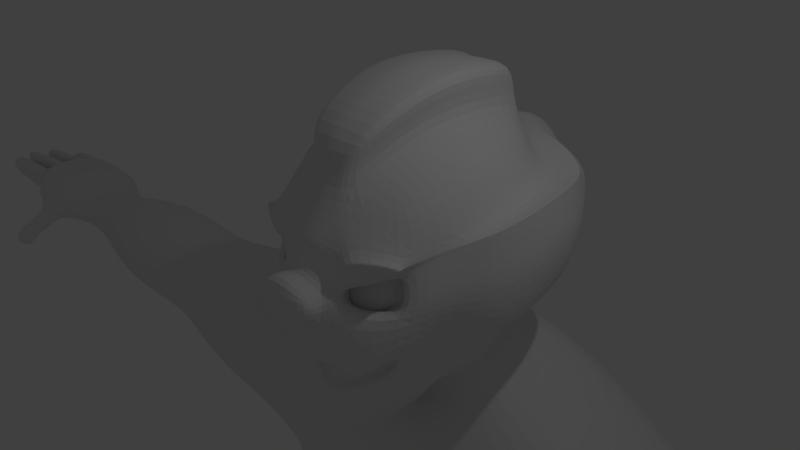# Source: enemy_almostfinal.blend  (saved by Blender 2.78.0; exported with 4.5.12 LTS)
import bpy
from mathutils import Matrix  # noqa: F401  (used for matrix-valued properties, if any)

bpy.ops.wm.read_factory_settings(use_empty=True)
scene = bpy.context.scene
scene.name = 'Scene'

# ---- collections
col_collection_1 = bpy.data.collections.new('Collection 1'); scene.collection.children.link(col_collection_1)

# ---- materials (node trees are filled in below, after node groups)
mat_material = bpy.data.materials.new('Material')
mat_material.alpha_threshold = 0.0
mat_material.use_transparent_shadow = False
mat_material.roughness = 0.5
mat_material.line_color = (0.0, 0.0, 0.0, 1.0)

# ---- material node trees

# ---- world
world_world = bpy.data.worlds.new('World'); scene.world = world_world
world_world.color = (0.05088, 0.05088, 0.05088)
world_world.use_sun_shadow = False
world_world.sun_shadow_jitter_overblur = 0.0
world_world.cycles.sampling_method = 'MANUAL'

# ---- cameras
cam_camera = bpy.data.cameras.new('Camera')
cam_camera.clip_end = 100.0
cam_camera.lens = 35.0
cam_camera.sensor_width = 32.0
cam_camera.sensor_height = 18.0
cam_camera.ortho_scale = 7.314
cam_camera.dof.focus_distance = 0.0
cam_camera.dof.aperture_fstop = 128.0

# ---- lights
light_lamp = bpy.data.lights.new('Lamp', 'POINT')
light_lamp.transmission_factor = 0.0
light_lamp.cutoff_distance = 30.0
light_lamp.energy = 100.0
light_lamp.shadow_buffer_clip_start = 1.001
light_lamp.shadow_soft_size = 0.1
light_lamp.shadow_maximum_resolution = 0.006
light_lamp.use_absolute_resolution = True

# ---- meshes
me_cube = bpy.data.meshes.new('Cube')
me_cube.from_pydata([(1.0, 1.807, -0.6233), (0.9944, -0.5023, -1.094), (1.0, 1.808, 1.386), (1.0, -0.3897, 1.077), (1.131, 1.264, -0.922), (1.225, 0.681, -1.262), (1.169, 0.07609, -1.511), (0.5681, 2.26, -0.8325), (0.0, 2.159, -0.8539), (1.167, 1.996, -0.0764), (1.167, 1.932, 0.8811), (0.5284, -0.8066, -1.491), (0.0, -0.8968, -1.611), (1.167, -0.6053, -0.7632), (1.225, -0.651, -0.201), (1.167, -0.5748, 0.4988), (1.167, 1.298, 1.501), (1.225, 0.7187, 1.475), (1.167, 0.1358, 1.329), (0.3928, 2.356, 1.642), (0.0, 2.212, 1.648), (0.2339, -0.5841, 1.203), (0.0, -0.6593, 1.233), (0.6254, 2.295, 0.9608), (0.0, 2.359, 1.006), (0.6251, 2.293, -0.1722), (0.0, 2.395, -0.2279), (0.7375, -1.023, -1.415), (0.0, -1.163, -1.629), (0.6628, -1.066, 0.143), (0.0, -1.316, -0.6264), (0.6247, -0.9018, 0.5676), (0.0, -1.019, 0.5859), (1.463, 1.423, -0.2308), (1.566, 0.722, -0.4798), (1.463, 0.007308, -0.3806), (1.6, -0.02439, 0.04053), (1.463, 1.425, 0.8257), (1.566, 0.7331, 0.7834), (1.463, 0.03369, 0.6511), (0.49, 1.37, 1.753), (0.4531, 0.6843, 1.764), (0.3689, 0.002089, 1.573), (0.0, -1.023, 0.5627), (0.6256, -0.9055, -0.08248), (1.168, -0.5765, 0.3045), (0.6628, 0.6125, -1.884), (0.0, 0.4711, -2.638), (0.6247, -0.1434, -2.163), (0.0, -0.4309, -3.164), (3.037, 3.84, -3.479), (3.395, 2.178, -3.479), (3.518, 1.279, -3.479), (1.122, 4.436, -3.479), (0.0, 4.583, -3.479), (1.418, 0.4275, -3.479), (0.0, 0.3515, -3.479), (0.0, 0.8622, -2.299), (0.0, 0.8924, -2.529), (0.0, 0.7196, -2.768), (0.5243, 0.8965, -2.145), (0.6405, 0.9349, -2.384), (0.7567, 0.7515, -2.623), (1.333, 2.185, -2.041), (1.128, 1.924, -1.802), (0.9232, 1.663, -1.563), (0.9687, 0.9747, -1.762), (1.183, 1.036, -2.001), (1.398, 1.097, -2.24), (0.0, 3.211, -1.991), (0.0, 2.783, -1.752), (0.0, 2.029, -1.458), (0.3563, 2.215, -1.483), (0.4347, 2.405, -1.761), (0.599, 3.11, -1.954), (0.6697, 2.092, -1.395), (0.9229, 2.409, -1.714), (1.142, 2.816, -1.847), (3.037, 3.689, -6.461), (3.395, 2.027, -6.461), (3.518, 1.129, -6.461), (1.122, 4.436, -6.461), (0.0, 4.583, -6.461), (2.459, 2.027, -13.05), (0.2431, 2.324, -16.21), (1.418, 0.2474, -6.461), (0.0, 0.1714, -6.461), (2.139, 3.176, -9.467), (2.459, 2.027, -9.467), (2.582, 0.7032, -9.467), (1.122, 3.821, -9.467), (0.0, 3.968, -9.467), (1.418, 0.2474, -9.467), (0.0, 0.1714, -9.467), (2.629, 0.4531, -13.05), (1.631, 3.498, -13.05), (0.0, 3.968, -13.05), (0.2371, 3.444, -14.85), (0.0, 0.1714, -13.05), (0.2371, 3.444, -14.85), (0.0, 3.56, -14.85), (0.2431, 2.324, -16.21), (0.0, 2.429, -16.21), (0.2108, 0.6312, -14.87), (0.0, 0.5714, -14.87), (2.497, 2.015, -13.05), (0.0, 0.3681, -13.95), (0.8245, 0.4361, -13.95), (0.6871, 3.636, -13.93), (0.0, 3.767, -13.93), (2.327, 3.391, -13.69), (2.684, 2.015, -13.69), (2.807, 0.4275, -13.69), (0.2108, 0.6312, -14.87), (0.8245, 0.4361, -13.95), (0.6871, 3.636, -13.93), (2.327, 3.391, -13.69), (2.684, 2.015, -13.69), (2.807, 0.4275, -13.69), (0.2431, 2.324, -16.21), (0.2371, 3.444, -14.85), (0.2108, 0.6312, -14.87), (0.8245, 0.4361, -13.95), (0.6871, 3.636, -13.93), (2.327, 3.391, -13.69), (2.684, 2.015, -13.69), (2.807, 0.4275, -13.69), (0.6854, 2.397, -16.68), (0.8378, 3.662, -15.84), (0.8714, 0.8572, -15.85), (1.79, 0.311, -14.85), (1.579, 4.028, -14.83), (2.952, 3.542, -14.39), (3.591, 2.113, -14.3), (3.31, 0.6405, -14.39), (1.413, 2.405, -19.16), (1.565, 3.671, -18.32), (1.599, 0.8657, -18.34), (2.517, 0.3195, -17.33), (2.306, 4.037, -17.32), (3.679, 3.551, -16.87), (4.318, 2.121, -16.79), (4.037, 0.649, -16.87), (1.413, 2.405, -19.16), (1.565, 3.671, -18.32), (1.599, 0.8657, -18.34), (2.517, 0.3195, -17.33), (2.306, 4.037, -17.32), (3.679, 3.551, -16.87), (4.318, 2.121, -16.79), (4.037, 0.649, -16.87), (1.413, 2.67, -20.49), (1.565, 3.627, -20.49), (1.599, 1.505, -20.49), (2.517, 1.092, -20.49), (2.306, 3.903, -20.49), (3.679, 3.536, -20.49), (4.318, 2.455, -20.49), (4.037, 1.341, -20.49), (1.584, 2.665, -22.15), (1.711, 3.505, -22.15), (1.738, 1.647, -22.21), (2.504, 1.284, -22.21), (2.329, 3.747, -22.15), (3.472, 3.425, -22.15), (4.005, 2.477, -22.15), (3.771, 1.5, -22.15), (1.584, 3.517, -23.81), (1.711, 4.357, -23.81), (1.738, 2.499, -23.87), (2.504, 2.136, -23.87), (2.329, 4.6, -23.81), (3.472, 4.277, -23.81), (4.005, 3.329, -23.81), (3.771, 2.352, -23.81), (0.8852, 4.345, -25.11), (1.096, 5.623, -25.11), (1.143, 2.789, -25.11), (2.415, 2.238, -25.11), (2.123, 4.479, -25.11), (4.024, 5.502, -25.11), (3.256, 4.058, -25.11), (4.52, 2.57, -25.11), (1.361, 4.285, -27.53), (1.515, 5.193, -27.53), (1.549, 3.181, -27.53), (2.476, 2.789, -27.53), (2.263, 5.455, -27.53), (3.648, 5.107, -27.53), (4.294, 4.082, -27.53), (4.01, 3.026, -27.53), (1.841, 4.285, -29.9), (1.937, 5.193, -29.9), (1.958, 3.181, -29.9), (2.537, 2.789, -29.9), (2.404, 5.455, -29.9), (3.269, 5.107, -29.9), (3.672, 4.082, -29.9), (3.495, 3.026, -29.9), (1.841, 4.285, -31.63), (1.937, 5.193, -31.63), (1.958, 3.181, -31.8), (2.537, 2.789, -31.95), (2.404, 5.455, -31.63), (3.269, 5.107, -31.63), (3.672, 4.082, -31.63), (3.495, 3.026, -31.86), (1.841, 4.285, -32.19), (1.937, 5.193, -32.19), (1.993, 3.001, -32.51), (2.537, 2.999, -32.51), (2.404, 5.455, -32.19), (3.269, 5.107, -32.19), (3.672, 4.082, -32.19), (3.495, 2.999, -32.51), (1.841, 4.285, -32.74), (1.937, 5.193, -32.74), (1.847, 3.017, -32.95), (3.543, 1.365, -32.77), (2.404, 5.455, -32.74), (3.269, 5.107, -32.74), (3.672, 4.082, -32.74), (3.927, 2.999, -32.94), (1.841, 4.285, -33.33), (1.937, 5.193, -33.33), (1.847, 3.017, -33.38), (2.537, 1.365, -32.77), (2.404, 5.455, -33.33), (3.269, 5.107, -33.33), (3.672, 4.082, -33.33), (3.927, 2.999, -33.38), (1.841, 4.285, -33.68), (1.937, 5.193, -33.68), (1.847, 3.017, -33.68), (2.456, 2.999, -33.68), (2.404, 5.455, -33.68), (3.269, 5.107, -33.68), (3.672, 4.082, -33.68), (3.927, 2.999, -33.68), (2.537, 2.185, -32.77), (3.495, 2.185, -32.77), (2.032, 2.18, -32.77), (3.495, 0.1478, -32.32), (3.927, 2.185, -33.12), (1.935, 2.16, -33.13), (2.537, 0.1478, -32.32), (3.927, 2.185, -33.47), (1.935, 2.16, -33.47), (2.456, 2.185, -33.72), (3.927, 2.185, -33.7), (1.935, 2.16, -33.71), (1.958, 1.365, -32.77), (4.098, 1.365, -33.12), (1.568, 1.365, -33.13), (4.098, 1.365, -33.47), (1.568, 1.365, -33.47), (2.456, 1.365, -33.72), (4.098, 1.365, -33.7), (1.568, 1.365, -33.71), (1.958, 0.1478, -32.32), (2.456, -1.053, -32.74), (3.927, 0.1478, -32.81), (1.568, 0.1478, -32.81), (2.456, -1.053, -33.33), (3.927, 0.1478, -33.33), (1.568, 0.1478, -33.34), (2.456, -1.053, -33.68), (3.927, 0.1478, -33.68), (1.568, 0.1478, -33.68), (3.518, 1.204, -4.966), (0.0, 4.583, -4.966), (1.122, 4.436, -4.966), (0.0, 0.2617, -4.966), (1.418, 0.3377, -4.966), (4.332, 3.88, -3.793), (3.037, 3.765, -4.966), (3.037, 3.84, -3.479), (3.395, 2.178, -3.479), (3.518, 1.279, -3.479), (3.518, 1.204, -4.966), (3.518, 1.129, -6.461), (3.037, 3.689, -6.461), (3.395, 2.027, -6.461), (3.037, 3.765, -4.966), (4.543, 2.704, -3.28), (4.748, 1.514, -3.766), (4.826, 1.008, -4.964), (4.732, 1.483, -6.175), (4.316, 3.849, -6.202), (4.521, 2.66, -6.687), (4.238, 4.355, -5.003), (6.416, 3.88, -3.793), (6.628, 2.704, -3.28), (6.832, 1.514, -3.766), (6.911, 1.008, -4.964), (6.817, 1.483, -6.175), (6.401, 3.849, -6.202), (6.605, 2.66, -6.687), (6.322, 4.355, -5.003), (8.231, 3.426, -4.266), (8.443, 2.684, -3.957), (8.647, 1.934, -4.249), (8.726, 1.615, -4.972), (8.632, 1.914, -5.702), (8.216, 3.406, -5.718), (8.42, 2.656, -6.011), (8.137, 3.725, -4.995), (10.77, 3.695, -4.0), (10.98, 2.696, -3.576), (11.19, 1.685, -3.977), (11.27, 1.256, -4.968), (11.17, 1.659, -5.968), (10.76, 3.668, -5.991), (10.96, 2.658, -6.392), (10.68, 4.098, -5.0), (13.06, 3.006, -4.642), (13.28, 2.665, -4.495), (13.48, 2.321, -4.634), (13.56, 2.174, -4.978), (13.46, 2.312, -5.325), (13.05, 2.997, -5.333), (13.25, 2.653, -5.472), (12.97, 3.144, -4.989), (14.5, 3.59, -4.368), (14.71, 2.691, -4.103), (14.91, 1.782, -4.354), (15.0, 1.394, -4.983), (14.91, 1.744, -5.368), (14.48, 3.566, -5.329), (14.69, 2.657, -5.579), (15.56, 3.681, -4.368), (14.4, 3.953, -4.933), (15.02, 3.613, -4.368), (15.23, 2.692, -4.103), (15.43, 1.761, -4.354), (15.5, 1.365, -4.982), (15.41, 1.724, -5.289), (15.0, 3.588, -5.079), (15.2, 2.658, -5.33), (15.8, 3.682, -4.368), (14.92, 3.984, -4.828), (15.77, 2.695, -4.103), (15.97, 1.698, -4.354), (16.04, 1.549, -4.974), (15.96, 1.671, -5.246), (15.55, 3.655, -4.942), (15.75, 2.658, -5.19), (15.04, 1.204, -5.175), (15.46, 3.774, -4.926), (16.01, 2.695, -4.155), (16.21, 1.855, -4.354), (16.28, 1.686, -4.974), (16.2, 1.66, -5.072), (15.81, 3.425, -5.03), (15.99, 2.658, -5.268), (15.37, 3.18, -4.243), (15.83, 3.676, -4.976), (14.97, 1.474, -5.521), (15.42, 1.182, -5.175), (15.35, 1.458, -5.49), (15.03, 0.7705, -5.368), (14.96, 1.04, -5.712), (15.41, 0.7484, -5.368), (15.34, 1.025, -5.71), (15.03, 0.7705, -5.368), (14.96, 1.04, -5.712), (15.41, 0.7484, -5.368), (15.34, 1.025, -5.71), (15.02, 0.715, -5.411), (14.95, 0.9849, -5.755), (15.41, 0.6929, -5.411), (15.34, 0.9691, -5.755), (15.01, 0.4016, -5.657), (14.94, 0.6714, -6.001), (15.4, 0.3795, -5.657), (15.33, 0.6557, -6.001), (15.8, 3.682, -4.368), (16.01, 2.695, -4.155), (16.21, 1.855, -4.354), (16.28, 1.686, -4.974), (16.2, 1.66, -5.068), (15.82, 3.413, -5.028), (15.99, 2.658, -5.265), (15.98, 2.19, -4.229), (15.83, 3.676, -4.976), (15.77, 3.198, -4.238), (15.9, 3.207, -4.3), (15.57, 2.694, -4.103), (15.66, 3.193, -4.237), (15.9, 3.207, -4.3), (15.87, 2.193, -4.229), (16.11, 2.2, -4.227), (16.11, 2.2, -4.227), (15.58, 2.202, -4.227), (15.31, 2.194, -5.196), (15.02, 2.657, -5.373), (16.09, 2.159, -5.149), (15.1, 3.129, -5.203), (15.88, 3.164, -5.155), (15.86, 2.171, -5.064), (15.65, 3.151, -5.066), (16.1, 2.158, -5.146), (15.89, 3.163, -5.153), (15.06, 2.198, -5.264), (15.37, 3.137, -5.295), (15.6, 2.188, -5.284), (14.84, 3.122, -5.285), (15.76, 3.157, -5.143), (15.96, 2.162, -5.132), (15.82, 3.413, -5.028), (15.89, 3.163, -5.153), (15.99, 2.658, -5.265), (16.1, 2.158, -5.146), (16.2, 1.66, -5.068), (15.89, 3.178, -5.192), (15.99, 2.67, -5.241), (16.1, 2.172, -5.184), (16.2, 1.669, -5.086), (15.79, 3.664, -5.125), (16.3, 2.219, -4.381), (16.38, 1.771, -4.449), (16.29, 2.205, -5.093), (16.37, 1.756, -5.102), (16.99, 2.195, -4.35), (17.09, 1.771, -4.449), (16.98, 2.172, -5.14), (17.08, 1.756, -5.102), (17.18, 2.195, -4.433), (17.28, 1.771, -4.512), (17.16, 2.172, -5.063), (17.27, 1.756, -5.033), (17.84, 2.195, -4.455), (17.94, 1.771, -4.528), (17.83, 2.172, -5.041), (17.93, 1.756, -5.015), (17.95, 2.195, -4.499), (18.06, 1.771, -4.562), (17.94, 2.172, -5.001), (18.05, 1.756, -4.978), (18.38, 2.124, -4.584), (18.49, 1.836, -4.626), (18.37, 2.108, -4.924), (18.48, 1.826, -4.907), (16.01, 2.695, -4.155), (16.11, 2.2, -4.227), (15.99, 2.67, -5.241), (16.1, 2.172, -5.184), (16.17, 2.627, -4.236), (16.32, 2.265, -4.333), (16.16, 2.605, -5.162), (16.32, 2.241, -5.132), (16.89, 2.627, -4.236), (17.04, 2.265, -4.333), (16.88, 2.605, -5.173), (17.03, 2.241, -5.133), (17.08, 2.627, -4.336), (17.23, 2.265, -4.413), (17.07, 2.605, -5.079), (17.23, 2.241, -5.047), (17.65, 2.627, -4.403), (17.81, 2.265, -4.466), (17.65, 2.605, -5.016), (17.8, 2.241, -4.99), (17.82, 2.627, -4.441), (17.97, 2.265, -4.497), (17.81, 2.605, -4.98), (17.97, 2.241, -4.957), (18.54, 2.544, -4.525), (18.67, 2.338, -4.564), (18.53, 2.531, -4.901), (18.67, 2.324, -4.885), (16.08, 3.2, -4.253), (16.23, 2.704, -4.103), (16.07, 3.169, -5.235), (16.22, 2.677, -5.292), (16.59, 3.143, -4.343), (16.71, 2.754, -4.237), (16.58, 3.119, -5.142), (16.7, 2.733, -5.175), (16.74, 3.143, -4.418), (16.86, 2.754, -4.332), (16.73, 3.119, -5.061), (16.85, 2.733, -5.087), (17.43, 3.143, -4.418), (17.55, 2.754, -4.332), (17.42, 3.119, -5.061), (17.54, 2.733, -5.087), (17.58, 3.143, -4.472), (17.71, 2.754, -4.401), (17.58, 3.119, -5.001), (17.7, 2.733, -5.023), (17.58, 3.143, -4.472), (17.71, 2.754, -4.401), (17.58, 3.119, -5.001), (17.7, 2.733, -5.023), (18.17, 3.086, -4.544), (18.3, 2.759, -4.493), (18.16, 3.066, -4.922), (18.29, 2.741, -4.938), (15.89, 3.682, -4.448), (16.06, 3.219, -4.345), (16.05, 3.188, -5.151), (15.88, 3.663, -5.091), (16.33, 3.682, -4.505), (16.5, 3.219, -4.421), (16.49, 3.188, -5.09), (16.32, 3.663, -5.061), (16.46, 3.682, -4.505), (16.63, 3.219, -4.421), (16.63, 3.188, -5.09), (16.45, 3.663, -5.061), (16.92, 3.682, -4.505), (17.09, 3.219, -4.421), (17.08, 3.188, -5.09), (16.91, 3.663, -5.061), (17.04, 3.682, -4.541), (17.22, 3.219, -4.467), (17.21, 3.188, -5.047), (17.04, 3.663, -5.022), (17.04, 3.682, -4.541), (17.22, 3.219, -4.467), (17.21, 3.188, -5.047), (17.04, 3.663, -5.022), (17.4, 3.63, -4.612), (17.57, 3.267, -4.561), (17.57, 3.243, -4.961), (17.39, 3.614, -4.943), (1.0, 1.807, -0.6233), (1.131, 1.264, -0.922), (1.225, 0.681, -1.262), (0.5681, 2.26, -0.8325), (0.0, 2.159, -0.8539), (0.6628, 0.6125, -1.884), (0.0, 0.4711, -2.638), (0.9232, 1.663, -1.563), (0.0, 2.029, -1.458), (0.0, 0.8622, -2.299), (0.5243, 0.8965, -2.145), (0.9687, 0.9747, -1.762), (0.3563, 2.215, -1.483), (0.6697, 2.092, -1.395), (1.0, 1.807, -0.6233), (1.131, 1.264, -0.922), (1.225, 0.681, -1.262), (0.5681, 2.26, -0.8325), (0.0, 2.159, -0.8539), (0.6628, 0.6125, -1.884), (0.0, 0.4711, -2.638), (0.9232, 1.663, -1.563), (0.0, 2.029, -1.458), (0.0, 0.8622, -2.299), (0.5243, 0.8965, -2.145), (0.9687, 0.9747, -1.762), (0.3563, 2.215, -1.483), (0.6697, 2.092, -1.395), (1.209, 0.3669, 1.018), (1.521, 2.369, -0.1048), (1.578, 2.426, 0.4198), (1.521, 2.369, 0.9445), (0.978, 2.664, 1.092), (0.0, 3.017, 1.253), (1.145, 3.05, 0.45), (0.0, 3.56, 0.4192), (0.978, 2.664, -0.2526), (0.0, 2.767, -0.3042), (1.845, 1.821, -0.3605), (1.919, 1.094, -0.5687), (1.816, 0.3797, -0.8099), (1.954, 1.832, 0.37), (2.085, 1.095, 0.25), (1.954, 0.348, 0.04201), (1.816, 1.797, 1.048), (1.919, 1.105, 0.9977), (1.816, 0.4061, 0.8264), (0.546, 2.027, 2.109), (0.0, 2.063, 2.154), (0.5246, -0.5841, 1.739), (0.0, -0.6593, 1.769), (0.6725, 0.002089, 2.109), (0.6725, 1.37, 2.289), (0.724, 0.6843, 2.3), (0.0, -0.06942, 2.195), (0.0, 1.395, 2.407), (0.0, 0.6537, 2.419), (1.466, 0.03243, 0.6378), (1.522, 2.37, 0.9331), (0.9789, 2.667, 1.078), (0.0, 3.093, 1.27), (1.819, 1.798, 1.033), (1.923, 1.105, 0.9815), (1.819, 0.4048, 0.8094), (0.9749, -0.267, -0.2706), (0.413, -0.6821, -0.4726), (0.3757, -0.5214, 0.477), (0.9186, -0.1925, 0.414), (0.9749, -0.4536, -0.2706), (0.4127, -0.8694, -0.4731), (0.3757, -0.7081, 0.477), (0.9186, -0.3792, 0.414), (0.3332, 2.231, -0.8967), (0.2589, -0.7974, -1.569), (0.2344, 2.319, 1.653), (0.1169, -0.6217, 1.218), (0.3648, 2.483, 1.122), (0.3185, 2.371, -0.2133), (0.2362, -0.9572, -1.126), (0.5454, -1.218, -0.1946), (0.3124, -0.9603, 0.5767), (0.4373, 0.522, -2.385), (0.3702, -0.2234, -2.436), (0.5612, 4.509, -3.479), (0.709, 0.3895, -3.479), (0.2401, 2.222, -1.408), (0.2204, 2.567, -1.765), (0.2995, 3.16, -1.972), (0.267, 0.8772, -2.234), (0.3202, 0.9137, -2.456), (0.3784, 0.7355, -2.695), (0.5612, 4.509, -6.461), (0.709, 0.2094, -6.461), (0.5612, 3.894, -9.467), (0.709, 0.2094, -9.467), (0.8154, 3.733, -13.05), (0.1186, 3.502, -14.85), (0.1216, 2.376, -16.21), (0.1054, 0.6013, -14.87), (0.3436, 3.701, -13.93), (0.4122, 0.4021, -13.95), (1.314, 0.3123, -13.05), (0.709, 0.2997, -4.966), (0.5612, 4.509, -4.966), (0.3332, 2.231, -0.8967), (0.4373, 0.522, -2.385), (0.2401, 2.222, -1.408), (0.267, 0.8772, -2.234), (0.3332, 2.231, -0.8967), (0.4373, 0.522, -2.385), (0.2401, 2.222, -1.408), (0.267, 0.8772, -2.234), (0.4902, 2.723, 1.124), (0.7026, 3.275, 0.4584), (0.489, 2.716, -0.2784), (0.3779, 2.302, 2.249), (0.2623, -0.6217, 1.754), (0.3362, 1.382, 2.348), (0.362, 0.669, 2.359), (0.3362, -0.03367, 2.152), (0.4907, 2.728, 1.11), (0.3128, -0.9642, 0.2401), (0.6482, -0.9872, 0.02923), (0.0, -1.116, 0.0412), (1.533, 0.004022, 0.3392), (1.197, -0.6137, 0.05172), (1.886, 1.815, 0.7016), (2.004, 1.1, 0.6157), (1.886, 0.3764, 0.4257), (1.55, 2.398, 0.6765), (1.144, 3.035, 0.7829), (0.0, 3.694, 1.16), (0.3944, -0.6017, 0.002164), (0.9468, -0.2297, 0.07172), (0.3944, -0.7884, 0.002164), (0.9468, -0.4164, 0.07172), (0.3298, -1.058, 0.03933), (0.6267, 3.037, 0.8071), (0.5496, -1.347, -0.1708), (0.0, -1.612, -0.6657), (0.0, -1.469, 0.4008), (0.4924, -1.444, 0.04544), (1.168, -0.5756, 0.4103), (1.521, 2.369, 0.9393), (0.9784, 2.666, 1.086), (0.0, 3.05, 1.26), (0.5994, -0.9035, 0.2716), (0.0, -1.021, 0.5753), (1.464, 0.03312, 0.645), (1.818, 1.797, 1.041), (1.921, 1.105, 0.9903), (1.818, 0.4055, 0.8187), (0.4904, 2.725, 1.118), (0.3126, -0.9621, 0.4234), (1.383, -0.5251, 0.4113), (1.382, -0.7119, 0.6443), (0.5745, -1.039, 0.5687), (0.5751, -1.041, 0.2726), (0.8815, -0.2569, -1.163), (0.4112, -0.549, -1.513), (0.1442, -0.5044, -1.696), (0.0, -0.6073, -1.844), (1.053, -0.3833, -0.6305), (0.5939, -0.7097, -1.247), (0.2105, -0.7598, -1.052), (0.0, -0.7391, -0.7042)], [], [(39, 18, 3, 15), (2, 10, 23, 19), (601, 603, 24, 20), (37, 38, 572, 571), (603, 23, 559, 639), (36, 35, 567, 570), (34, 33, 565, 566), (9, 0, 7, 25), (604, 599, 8, 26), (27, 605, 691, 690), (605, 28, 692, 691), (13, 14, 29, 27), (605, 606, 30, 28), (669, 15, 682, 681), (680, 607, 32, 674), (15, 3, 21, 31), (607, 602, 22, 32), (6, 35, 13, 1), (35, 36, 14, 13), (675, 39, 15, 669), (0, 9, 33, 4), (4, 33, 34, 5), (5, 34, 35, 6), (10, 37, 571, 558), (23, 10, 558, 559), (33, 9, 556, 565), (604, 26, 564, 641), (9, 25, 563, 556), (651, 36, 570, 655), (10, 2, 16, 37), (37, 16, 17, 38), (38, 17, 18, 39), (18, 42, 21, 3), (21, 42, 578, 576), (2, 19, 40, 16), (16, 40, 41, 17), (17, 41, 42, 18), (42, 41, 580, 578), (602, 21, 576, 643), (41, 40, 579, 580), (74, 77, 50, 53), (617, 59, 56, 611), (68, 62, 55, 52), (63, 68, 52, 51), (614, 74, 53, 610), (5, 6, 48, 46), (608, 609, 49, 47), (6, 1, 11, 48), (609, 600, 12, 49), (269, 273, 85, 80), (52, 269, 279, 278), (630, 271, 81, 618), (629, 272, 86, 619), (77, 63, 51, 50), (599, 7, 530, 631), (75, 65, 64, 76), (76, 64, 63, 77), (7, 0, 527, 530), (612, 72, 73, 613), (613, 73, 74, 614), (612, 71, 535, 633), (65, 66, 67, 64), (64, 67, 68, 63), (60, 66, 538, 537), (66, 60, 61, 67), (67, 61, 62, 68), (4, 5, 529, 528), (615, 57, 58, 616), (616, 58, 59, 617), (608, 47, 533, 632), (72, 75, 76, 73), (73, 76, 77, 74), (618, 81, 90, 620), (619, 86, 93, 621), (78, 79, 88, 87), (81, 78, 87, 90), (271, 275, 78, 81), (51, 52, 278, 277), (621, 93, 98, 628), (87, 88, 83, 95), (90, 87, 95), (89, 92, 94), (79, 80, 89, 88), (80, 85, 92, 89), (627, 106, 104, 625), (105, 94, 112, 111), (620, 90, 95, 622), (88, 89, 94, 83), (623, 624, 102, 100), (624, 625, 104, 102), (626, 108, 99, 623), (95, 105, 111, 110), (95, 83, 105), (622, 95, 108, 626), (83, 94, 105), (628, 98, 106, 627), (107, 112, 94), (95, 110, 108), (107, 103, 113, 114), (108, 110, 116, 115), (111, 112, 118, 117), (99, 108, 115, 97), (112, 107, 114, 118), (110, 111, 117, 116), (103, 101, 84, 113), (101, 99, 97, 84), (115, 116, 124, 123), (117, 118, 126, 125), (116, 117, 125, 124), (113, 84, 119, 121), (118, 114, 122, 126), (84, 97, 120, 119), (114, 113, 121, 122), (97, 115, 123, 120), (119, 120, 128, 127), (122, 121, 129, 130), (126, 122, 130, 134), (123, 124, 132, 131), (125, 126, 134, 133), (121, 119, 127, 129), (120, 123, 131, 128), (124, 125, 133, 132), (132, 133, 141, 140), (127, 128, 136, 135), (130, 129, 137, 138), (134, 130, 138, 142), (131, 132, 140, 139), (133, 134, 142, 141), (129, 127, 135, 137), (128, 131, 139, 136), (141, 142, 150, 149), (137, 135, 143, 145), (136, 139, 147, 144), (140, 141, 149, 148), (135, 136, 144, 143), (138, 137, 145, 146), (142, 138, 146, 150), (139, 140, 148, 147), (150, 146, 154, 158), (147, 148, 156, 155), (149, 150, 158, 157), (145, 143, 151, 153), (144, 147, 155, 152), (148, 149, 157, 156), (143, 144, 152, 151), (146, 145, 153, 154), (156, 157, 165, 164), (151, 152, 160, 159), (154, 153, 161, 162), (158, 154, 162, 166), (155, 156, 164, 163), (157, 158, 166, 165), (153, 151, 159, 161), (152, 155, 163, 160), (160, 163, 171, 168), (164, 165, 173, 172), (159, 160, 168, 167), (162, 161, 169, 170), (166, 162, 170, 174), (163, 164, 172, 171), (165, 166, 174, 173), (161, 159, 167, 169), (171, 172, 180, 179), (173, 174, 182, 181), (169, 167, 175, 177), (168, 171, 179, 176), (172, 173, 181, 180), (167, 168, 176, 175), (170, 169, 177, 178), (174, 170, 178, 182), (178, 177, 185, 186), (182, 178, 186, 190), (179, 180, 188, 187), (181, 182, 190, 189), (177, 175, 183, 185), (176, 179, 187, 184), (180, 181, 189, 188), (175, 176, 184, 183), (188, 189, 197, 196), (183, 184, 192, 191), (186, 185, 193, 194), (190, 186, 194, 198), (187, 188, 196, 195), (189, 190, 198, 197), (185, 183, 191, 193), (184, 187, 195, 192), (193, 191, 199, 201), (192, 195, 203, 200), (196, 197, 205, 204), (191, 192, 200, 199), (194, 193, 201, 202), (198, 194, 202, 206), (195, 196, 204, 203), (197, 198, 206, 205), (203, 204, 212, 211), (205, 206, 214, 213), (201, 199, 207, 209), (200, 203, 211, 208), (204, 205, 213, 212), (199, 200, 208, 207), (202, 201, 209, 210), (206, 202, 210, 214), (207, 208, 216, 215), (238, 230, 246, 249), (233, 234, 248, 250), (211, 212, 220, 219), (213, 214, 222, 221), (209, 207, 215, 217), (208, 211, 219, 216), (212, 213, 221, 220), (220, 221, 229, 228), (215, 216, 224, 223), (210, 209, 241, 239), (230, 222, 243, 246), (219, 220, 228, 227), (221, 222, 230, 229), (217, 215, 223, 225), (216, 219, 227, 224), (229, 230, 238, 237), (225, 223, 231, 233), (224, 227, 235, 232), (228, 229, 237, 236), (223, 224, 232, 231), (217, 225, 247, 244), (222, 214, 240, 243), (227, 228, 236, 235), (238, 234, 233, 231, 232, 235, 236, 237), (244, 247, 255, 253), (250, 248, 256, 258), (243, 240, 218, 252), (248, 249, 257, 256), (241, 244, 253, 251), (247, 250, 258, 255), (209, 217, 244, 241), (214, 210, 239, 240), (225, 233, 250, 247), (234, 238, 249, 248), (218, 226, 245, 242), (253, 255, 265, 262), (258, 256, 266, 268), (252, 218, 242, 261), (256, 257, 267, 266), (251, 253, 262, 259), (240, 239, 226, 218), (249, 246, 254, 257), (246, 243, 252, 254), (239, 241, 251, 226), (245, 259, 262, 260), (242, 245, 260, 261), (260, 262, 265, 263), (261, 260, 263, 264), (263, 265, 268, 266), (264, 263, 266, 267), (257, 254, 264, 267), (254, 252, 261, 264), (226, 251, 259, 245), (255, 258, 268, 265), (275, 50, 276, 283), (53, 50, 275, 271), (611, 56, 272, 629), (610, 53, 271, 630), (79, 78, 281, 282), (52, 55, 273, 269), (276, 277, 284, 274), (279, 280, 287, 286), (280, 282, 289, 287), (281, 283, 290, 288), (80, 79, 282, 280), (269, 80, 280, 279), (50, 51, 277, 276), (78, 275, 283, 281), (287, 289, 297, 295), (288, 290, 298, 296), (284, 285, 293, 292), (289, 288, 296, 297), (283, 276, 274, 290), (278, 279, 286, 285), (282, 281, 288, 289), (277, 278, 285, 284), (292, 293, 301, 300), (297, 296, 304, 305), (293, 294, 302, 301), (298, 291, 299, 306), (286, 287, 295, 294), (274, 284, 292, 291), (290, 274, 291, 298), (285, 286, 294, 293), (306, 299, 307, 314), (299, 300, 308, 307), (302, 303, 311, 310), (303, 305, 313, 311), (296, 298, 306, 304), (295, 297, 305, 303), (294, 295, 303, 302), (291, 292, 300, 299), (307, 308, 316, 315), (310, 311, 319, 318), (311, 313, 321, 319), (312, 314, 322, 320), (301, 302, 310, 309), (305, 304, 312, 313), (300, 301, 309, 308), (304, 306, 314, 312), (319, 321, 329, 327), (320, 322, 331, 328), (316, 317, 325, 324), (321, 320, 328, 329), (314, 307, 315, 322), (309, 310, 318, 317), (313, 312, 320, 321), (308, 309, 317, 316), (329, 328, 337, 397, 406, 395), (325, 326, 335, 334), (331, 323, 332, 340), (323, 324, 333, 332), (318, 319, 327, 326), (315, 316, 324, 323), (322, 315, 323, 331), (317, 318, 326, 325), (332, 333, 387, 355, 388, 330), (335, 336, 344, 343), (336, 394, 405, 399, 344), (337, 340, 348, 345), (324, 325, 334, 333), (328, 331, 340, 337), (327, 329, 395, 403, 394, 336), (327, 336, 359, 357), (343, 344, 352, 351), (344, 399, 408, 401, 352), (345, 348, 356, 353), (341, 390, 383, 391, 349), (340, 332, 330, 348), (334, 335, 343, 342), (338, 397, 404, 400, 346), (333, 334, 342, 390, 393, 387), (353, 356, 384, 381), (349, 391, 350, 378, 392, 377), (354, 402, 398, 382), (350, 351, 379, 378), (330, 388, 385, 386, 339), (348, 330, 339, 356), (342, 343, 351, 350), (346, 400, 407, 402, 354), (359, 358, 362, 363), (336, 335, 358, 359), (335, 326, 347, 358), (326, 327, 357, 347), (361, 363, 367, 365), (347, 357, 361, 360), (357, 359, 363, 361), (358, 347, 360, 362), (367, 366, 370, 371), (362, 360, 364, 366), (363, 362, 366, 367), (360, 361, 365, 364), (368, 369, 373, 372), (364, 365, 369, 368), (365, 367, 371, 369), (366, 364, 368, 370), (372, 373, 375, 374), (369, 371, 375, 373), (370, 368, 372, 374), (371, 370, 374, 375), (402, 407, 400, 345, 353), (394, 403, 395, 338), (391, 383, 390, 342, 350), (352, 401, 396, 380), (351, 352, 380, 379), (339, 386, 349, 377, 389, 376), (356, 339, 376, 384), (387, 393, 390, 341), (386, 385, 388, 341, 349), (396, 401, 354, 382), (398, 402, 353, 381), (395, 406, 397, 338), (400, 404, 397, 337, 345), (388, 355, 387, 341), (399, 405, 394, 338, 346), (401, 408, 399, 346, 354), (409, 410, 402, 381), (410, 411, 382, 402), (411, 412, 401, 382), (412, 413, 380, 401), (416, 417, 413, 412), (415, 416, 412, 411), (414, 415, 411, 410), (418, 414, 410, 409), (418, 376, 499, 502), (389, 377, 472, 471), (377, 392, 444, 443), (378, 417, 422, 420), (384, 376, 418, 409), (378, 379, 417), (422, 421, 425, 426), (392, 378, 420, 419), (416, 392, 419, 421), (417, 416, 421, 422), (424, 426, 430, 428), (421, 419, 423, 425), (420, 422, 426, 424), (419, 420, 424, 423), (430, 429, 433, 434), (423, 424, 428, 427), (426, 425, 429, 430), (425, 423, 427, 429), (433, 431, 435, 437), (429, 427, 431, 433), (428, 430, 434, 432), (427, 428, 432, 431), (436, 438, 442, 440), (432, 434, 438, 436), (431, 432, 436, 435), (434, 433, 437, 438), (439, 440, 442, 441), (435, 436, 440, 439), (438, 437, 441, 442), (437, 435, 439, 441), (444, 446, 450, 448), (415, 377, 443, 445), (416, 415, 445, 446), (392, 416, 446, 444), (448, 450, 454, 452), (443, 444, 448, 447), (446, 445, 449, 450), (445, 443, 447, 449), (454, 453, 457, 458), (447, 448, 452, 451), (450, 449, 453, 454), (449, 447, 451, 453), (456, 458, 462, 460), (453, 451, 455, 457), (452, 454, 458, 456), (451, 452, 456, 455), (459, 460, 464, 463), (455, 456, 460, 459), (458, 457, 461, 462), (457, 455, 459, 461), (466, 465, 469, 470), (462, 461, 465, 466), (461, 459, 463, 465), (460, 462, 466, 464), (467, 468, 470, 469), (465, 463, 467, 469), (464, 466, 470, 468), (463, 464, 468, 467), (474, 473, 477, 478), (377, 415, 474, 472), (414, 389, 471, 473), (415, 414, 473, 474), (477, 475, 479, 481), (473, 471, 475, 477), (472, 474, 478, 476), (471, 472, 476, 475), (480, 482, 486, 484), (476, 478, 482, 480), (475, 476, 480, 479), (478, 477, 481, 482), (486, 485, 489, 490), (479, 480, 484, 483), (482, 481, 485, 486), (481, 479, 483, 485), (488, 490, 494, 492), (485, 483, 487, 489), (484, 486, 490, 488), (483, 484, 488, 487), (492, 494, 498, 496), (487, 488, 492, 491), (490, 489, 493, 494), (489, 487, 491, 493), (495, 496, 498, 497), (491, 492, 496, 495), (494, 493, 497, 498), (493, 491, 495, 497), (502, 499, 503, 506), (376, 389, 500, 499), (414, 418, 502, 501), (389, 414, 501, 500), (503, 504, 508, 507), (499, 500, 504, 503), (501, 502, 506, 505), (500, 501, 505, 504), (509, 510, 514, 513), (505, 506, 510, 509), (504, 505, 509, 508), (506, 503, 507, 510), (514, 511, 515, 518), (508, 509, 513, 512), (510, 507, 511, 514), (507, 508, 512, 511), (517, 518, 522, 521), (511, 512, 516, 515), (513, 514, 518, 517), (512, 513, 517, 516), (520, 521, 525, 524), (516, 517, 521, 520), (518, 515, 519, 522), (515, 516, 520, 519), (523, 524, 525, 526), (522, 519, 523, 526), (519, 520, 524, 523), (521, 522, 526, 525), (534, 540, 554, 548), (632, 533, 547, 636), (529, 532, 546, 543), (540, 539, 553, 554), (631, 530, 544, 635), (634, 537, 551, 638), (615, 60, 537, 634), (66, 65, 534, 538), (5, 46, 532, 529), (65, 75, 540, 534), (75, 72, 539, 540), (0, 4, 528, 527), (541, 542, 548, 554), (635, 544, 553, 637), (542, 543, 552, 548), (543, 546, 551, 552), (636, 547, 550, 638), (544, 541, 554, 553), (633, 535, 549, 637), (527, 528, 542, 541), (538, 534, 548, 552), (528, 529, 543, 542), (537, 538, 552, 551), (530, 527, 541, 544), (656, 557, 561, 657), (664, 640, 562, 658), (557, 556, 563, 561), (640, 641, 564, 562), (556, 557, 568, 565), (565, 568, 569, 566), (566, 569, 570, 567), (670, 558, 571, 676), (676, 571, 572, 677), (677, 572, 573, 678), (35, 34, 566, 567), (38, 39, 573, 572), (646, 581, 577, 643), (642, 575, 582, 644), (644, 582, 583, 645), (645, 583, 581, 646), (601, 20, 575, 642), (40, 19, 574, 579), (654, 589, 590, 655), (653, 588, 589, 654), (656, 585, 588, 653), (679, 647, 587, 672), (670, 585, 586, 671), (675, 584, 590, 678), (651, 584, 45, 652), (663, 648, 43, 650), (652, 45, 594, 660), (594, 593, 597, 598), (649, 29, 592, 659), (45, 44, 593, 594), (29, 14, 591, 592), (662, 598, 597, 661), (659, 592, 596, 661), (660, 594, 598, 662), (592, 591, 595, 596), (649, 44, 648, 663), (671, 586, 647, 679), (19, 601, 642, 574), (580, 645, 646, 578), (579, 644, 645, 580), (574, 642, 644, 579), (578, 646, 643, 576), (561, 563, 641, 640), (657, 561, 640, 664), (539, 633, 637, 553), (546, 636, 638, 551), (545, 635, 637, 549), (57, 615, 634, 536), (536, 634, 638, 550), (531, 631, 635, 545), (532, 632, 636, 546), (54, 610, 630, 270), (55, 611, 629, 273), (94, 628, 627, 107), (96, 622, 626, 109), (109, 626, 623, 100), (101, 103, 625, 624), (99, 101, 624, 623), (91, 620, 622, 96), (107, 627, 625, 103), (92, 621, 628, 94), (85, 619, 621, 92), (82, 618, 620, 91), (46, 608, 632, 532), (61, 616, 617, 62), (60, 615, 616, 61), (72, 612, 633, 539), (70, 613, 614, 69), (71, 612, 613, 70), (8, 599, 631, 531), (273, 629, 619, 85), (270, 630, 618, 82), (48, 11, 600, 609), (46, 48, 609, 608), (69, 614, 610, 54), (62, 617, 611, 55), (22, 602, 643, 577), (25, 604, 641, 563), (31, 21, 602, 607), (673, 31, 607, 680), (27, 29, 606, 605), (600, 11, 686, 687), (25, 7, 599, 604), (24, 603, 639, 560), (19, 23, 603, 601), (586, 657, 664, 647), (29, 649, 663, 606), (591, 660, 662, 595), (593, 659, 661, 597), (595, 662, 661, 596), (44, 649, 659, 593), (14, 652, 660, 591), (663, 650, 667, 668), (36, 651, 652, 14), (557, 656, 653, 568), (568, 653, 654, 569), (569, 654, 655, 570), (647, 664, 658, 587), (585, 656, 657, 586), (584, 651, 655, 590), (665, 668, 667, 666), (30, 606, 665, 666), (606, 663, 668, 665), (44, 673, 680, 648), (559, 671, 679, 639), (39, 675, 678, 573), (558, 670, 671, 559), (639, 679, 672, 560), (589, 677, 678, 590), (588, 676, 677, 589), (585, 670, 676, 588), (584, 675, 669, 45), (648, 680, 674, 43), (45, 669, 673, 44), (681, 682, 683, 684), (15, 31, 683, 682), (31, 673, 684, 683), (673, 669, 681, 684), (685, 689, 690, 686), (687, 691, 692, 688), (686, 690, 691, 687), (1, 13, 689, 685), (11, 1, 685, 686), (13, 27, 690, 689), (12, 600, 687, 688)])
me_cube.materials.append(mat_material)
me_cube.use_remesh_preserve_volume = False
me_cube.use_remesh_preserve_attributes = False
me_cube.use_mirror_vertex_groups = False
me_cube.update()

# ---- objects
ob_cube = bpy.data.objects.new('Cube', me_cube)
ob_lamp = bpy.data.objects.new('Lamp', light_lamp)
ob_camera = bpy.data.objects.new('Camera', cam_camera)

# ---- transforms, parenting, visibility, modifiers, constraints
ob_cube.location = (0.0, 0.0, 0.0)
ob_cube.lock_rotations_4d = False
ob_cube.empty_display_type = 'ARROWS'
ob_cube.lineart.crease_threshold = 0.0
_m = ob_cube.modifiers.new('Mirror', 'MIRROR')
_m.use_clip = True
_m = ob_cube.modifiers.new('Subsurf', 'SUBSURF')
_m.uv_smooth = 'PRESERVE_CORNERS'
_m.quality = 2
_m.levels = 3
_m.show_only_control_edges = False
ob_lamp.location = (4.076, 1.005, 5.904)
ob_lamp.rotation_euler = (0.6503, 0.05522, 1.866)
ob_lamp.lock_rotations_4d = False
ob_lamp.empty_display_type = 'ARROWS'
ob_lamp.color = (0.0, 0.0, 0.0, 0.0)
ob_lamp.lineart.crease_threshold = 0.0
ob_camera.location = (7.481, -6.508, 5.344)
ob_camera.rotation_euler = (1.109, 0.0, 0.8149)
ob_camera.lock_rotations_4d = False
ob_camera.empty_display_type = 'ARROWS'
ob_camera.color = (0.0, 0.0, 0.0, 0.0)
ob_camera.display_type = 'WIRE'
ob_camera.lineart.crease_threshold = 0.0

# ---- collection membership
col_collection_1.objects.link(ob_cube)
col_collection_1.objects.link(ob_lamp)
col_collection_1.objects.link(ob_camera)

# ---- scene / render settings (as saved in the file)
scene.camera = ob_camera
scene.frame_start = 220; scene.frame_end = 250; scene.frame_set(220)
scene.render.engine = 'BLENDER_EEVEE_NEXT'
scene.render.resolution_percentage = 50
scene.render.dither_intensity = 0.0
scene.cycles.use_denoising = False
scene.cycles.samples = 128
scene.cycles.sampling_pattern = 'TABULATED_SOBOL'
scene.cycles.light_sampling_threshold = 0.0
scene.cycles.use_adaptive_sampling = False
scene.cycles.use_light_tree = False
scene.cycles.blur_glossy = 0.0
scene.cycles.sample_clamp_indirect = 0.0
scene.view_settings.view_transform = 'Standard'
bpy.context.view_layer.update()
